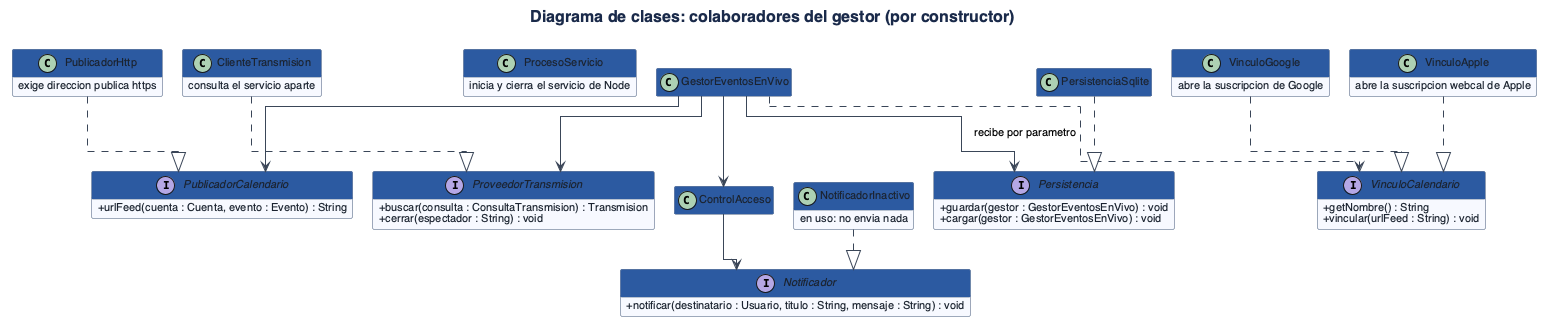

The diagram above was rendered by PlantUML. Its source (embedded in the PNG):
@startuml
!include estilo.iuml
title Diagrama de clases: colaboradores del gestor (por constructor)

class GestorEventosEnVivo
class ControlAcceso

interface Persistencia {
  +guardar(gestor : GestorEventosEnVivo) : void
  +cargar(gestor : GestorEventosEnVivo) : void
}

interface Notificador {
  +notificar(destinatario : Usuario, titulo : String, mensaje : String) : void
}

interface PublicadorCalendario {
  +urlFeed(cuenta : Cuenta, evento : Evento) : String
}

interface ProveedorTransmision {
  +buscar(consulta : ConsultaTransmision) : Transmision
  +cerrar(espectador : String) : void
}

interface VinculoCalendario {
  +getNombre() : String
  +vincular(urlFeed : String) : void
}

class PersistenciaSqlite
class NotificadorInactivo {
  en uso: no envia nada
}
class ClienteTransmision {
  consulta el servicio aparte
}
class ProcesoServicio {
  inicia y cierra el servicio de Node
}
class PublicadorHttp {
  exige direccion publica https
}
class VinculoGoogle {
  abre la suscripcion de Google
}
class VinculoApple {
  abre la suscripcion webcal de Apple
}

GestorEventosEnVivo --> Persistencia
GestorEventosEnVivo --> PublicadorCalendario
GestorEventosEnVivo --> ProveedorTransmision
GestorEventosEnVivo --> ControlAcceso
GestorEventosEnVivo ..> VinculoCalendario : recibe por parametro
ControlAcceso --> Notificador
PersistenciaSqlite ..|> Persistencia
NotificadorInactivo ..|> Notificador
PublicadorHttp ..|> PublicadorCalendario
ClienteTransmision ..|> ProveedorTransmision
VinculoGoogle ..|> VinculoCalendario
VinculoApple ..|> VinculoCalendario
@enduml